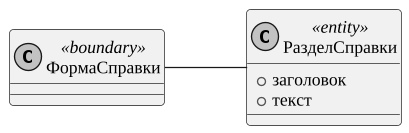

The diagram above was rendered by PlantUML. Its source (embedded in the PNG):
@startuml
skinparam monochrome true
skinparam shadowing false
skinparam defaultFontName "Liberation Serif"
skinparam defaultFontSize 13
skinparam dpi 130
skinparam ArrowFontSize 12
skinparam roundcorner 6
skinparam wrapWidth 320
left to right direction
class ФормаСправки <<boundary>> {

}
class РазделСправки <<entity>> {
  +заголовок
  +текст
}
ФормаСправки -- РазделСправки
@enduml